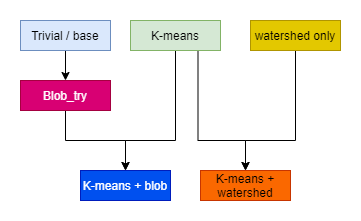

The diagram above was exported from draw.io. Its source (the exported page's mxGraphModel, read from the mxfile embedded in the PNG):
<mxGraphModel dx="1038" dy="649" grid="1" gridSize="10" guides="1" tooltips="1" connect="1" arrows="1" fold="1" page="1" pageScale="1" pageWidth="1169" pageHeight="827" math="0" shadow="0">
  <root>
    <mxCell id="LV-ciA1ls2N-N5TY0d9k-0" />
    <mxCell id="LV-ciA1ls2N-N5TY0d9k-1" parent="LV-ciA1ls2N-N5TY0d9k-0" />
    <mxCell id="LV-ciA1ls2N-N5TY0d9k-2" style="edgeStyle=orthogonalEdgeStyle;rounded=0;orthogonalLoop=1;jettySize=auto;html=1;exitX=0.5;exitY=1;exitDx=0;exitDy=0;startArrow=none;startFill=0;entryX=0.5;entryY=0;entryDx=0;entryDy=0;" edge="1" parent="LV-ciA1ls2N-N5TY0d9k-1" source="LV-ciA1ls2N-N5TY0d9k-3" target="LV-ciA1ls2N-N5TY0d9k-9">
      <mxGeometry relative="1" as="geometry">
        <mxPoint x="1090" y="160" as="targetPoint" />
        <Array as="points">
          <mxPoint x="1115" y="160" />
          <mxPoint x="1065" y="160" />
        </Array>
      </mxGeometry>
    </mxCell>
    <mxCell id="LV-ciA1ls2N-N5TY0d9k-3" value="watershed only" style="text;html=1;strokeColor=#B09500;fillColor=#e3c800;align=center;verticalAlign=middle;whiteSpace=wrap;rounded=0;fontColor=#000000;" vertex="1" parent="LV-ciA1ls2N-N5TY0d9k-1">
      <mxGeometry x="1070" y="40" width="90" height="30" as="geometry" />
    </mxCell>
    <mxCell id="LV-ciA1ls2N-N5TY0d9k-4" style="edgeStyle=orthogonalEdgeStyle;rounded=0;orthogonalLoop=1;jettySize=auto;html=1;exitX=0.5;exitY=1;exitDx=0;exitDy=0;entryX=0.5;entryY=0;entryDx=0;entryDy=0;startArrow=none;startFill=0;" edge="1" parent="LV-ciA1ls2N-N5TY0d9k-1" source="LV-ciA1ls2N-N5TY0d9k-5" target="LV-ciA1ls2N-N5TY0d9k-12">
      <mxGeometry relative="1" as="geometry" />
    </mxCell>
    <mxCell id="LV-ciA1ls2N-N5TY0d9k-5" value="Trivial / base" style="text;html=1;strokeColor=#6c8ebf;fillColor=#dae8fc;align=center;verticalAlign=middle;whiteSpace=wrap;rounded=0;" vertex="1" parent="LV-ciA1ls2N-N5TY0d9k-1">
      <mxGeometry x="840" y="40" width="90" height="30" as="geometry" />
    </mxCell>
    <mxCell id="LV-ciA1ls2N-N5TY0d9k-6" style="edgeStyle=orthogonalEdgeStyle;rounded=0;orthogonalLoop=1;jettySize=auto;html=1;exitX=0.5;exitY=1;exitDx=0;exitDy=0;entryX=0.5;entryY=0;entryDx=0;entryDy=0;startArrow=none;startFill=0;" edge="1" parent="LV-ciA1ls2N-N5TY0d9k-1" source="LV-ciA1ls2N-N5TY0d9k-8" target="LV-ciA1ls2N-N5TY0d9k-10">
      <mxGeometry relative="1" as="geometry">
        <Array as="points">
          <mxPoint x="995" y="160" />
          <mxPoint x="945" y="160" />
        </Array>
      </mxGeometry>
    </mxCell>
    <mxCell id="LV-ciA1ls2N-N5TY0d9k-7" style="edgeStyle=orthogonalEdgeStyle;rounded=0;orthogonalLoop=1;jettySize=auto;html=1;exitX=0.75;exitY=1;exitDx=0;exitDy=0;entryX=0.5;entryY=0;entryDx=0;entryDy=0;startArrow=none;startFill=0;" edge="1" parent="LV-ciA1ls2N-N5TY0d9k-1" source="LV-ciA1ls2N-N5TY0d9k-8" target="LV-ciA1ls2N-N5TY0d9k-9">
      <mxGeometry relative="1" as="geometry">
        <Array as="points">
          <mxPoint x="1017" y="160" />
          <mxPoint x="1065" y="160" />
        </Array>
      </mxGeometry>
    </mxCell>
    <mxCell id="LV-ciA1ls2N-N5TY0d9k-8" value="K-means" style="rounded=0;whiteSpace=wrap;html=1;verticalAlign=middle;fillColor=#d5e8d4;strokeColor=#82b366;" vertex="1" parent="LV-ciA1ls2N-N5TY0d9k-1">
      <mxGeometry x="950" y="40" width="90" height="30" as="geometry" />
    </mxCell>
    <mxCell id="LV-ciA1ls2N-N5TY0d9k-9" value="K-means + watershed" style="rounded=0;whiteSpace=wrap;html=1;verticalAlign=middle;fillColor=#fa6800;strokeColor=#C73500;fontColor=#000000;" vertex="1" parent="LV-ciA1ls2N-N5TY0d9k-1">
      <mxGeometry x="1020" y="190" width="90" height="30" as="geometry" />
    </mxCell>
    <mxCell id="LV-ciA1ls2N-N5TY0d9k-10" value="K-means + blob" style="rounded=0;whiteSpace=wrap;html=1;verticalAlign=middle;fillColor=#0050ef;strokeColor=#001DBC;fontColor=#ffffff;" vertex="1" parent="LV-ciA1ls2N-N5TY0d9k-1">
      <mxGeometry x="900" y="190" width="90" height="30" as="geometry" />
    </mxCell>
    <mxCell id="LV-ciA1ls2N-N5TY0d9k-11" style="edgeStyle=orthogonalEdgeStyle;rounded=0;orthogonalLoop=1;jettySize=auto;html=1;exitX=0.5;exitY=1;exitDx=0;exitDy=0;entryX=0.5;entryY=0;entryDx=0;entryDy=0;startArrow=none;startFill=0;" edge="1" parent="LV-ciA1ls2N-N5TY0d9k-1" source="LV-ciA1ls2N-N5TY0d9k-12" target="LV-ciA1ls2N-N5TY0d9k-10">
      <mxGeometry relative="1" as="geometry">
        <Array as="points">
          <mxPoint x="885" y="160" />
          <mxPoint x="945" y="160" />
        </Array>
      </mxGeometry>
    </mxCell>
    <mxCell id="LV-ciA1ls2N-N5TY0d9k-12" value="Blob_try" style="rounded=0;whiteSpace=wrap;html=1;verticalAlign=middle;fillColor=#d80073;strokeColor=#A50040;fontColor=#ffffff;" vertex="1" parent="LV-ciA1ls2N-N5TY0d9k-1">
      <mxGeometry x="840" y="100" width="90" height="30" as="geometry" />
    </mxCell>
  </root>
</mxGraphModel>